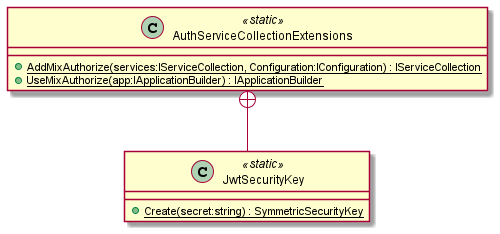

The diagram above was rendered by PlantUML. Its source (embedded in the PNG):
@startuml
class AuthServiceCollectionExtensions <<static>> {
    + {static} AddMixAuthorize(services:IServiceCollection, Configuration:IConfiguration) : IServiceCollection
    + {static} UseMixAuthorize(app:IApplicationBuilder) : IApplicationBuilder
}
class JwtSecurityKey <<static>> {
    + {static} Create(secret:string) : SymmetricSecurityKey
}
AuthServiceCollectionExtensions +-- JwtSecurityKey
@enduml